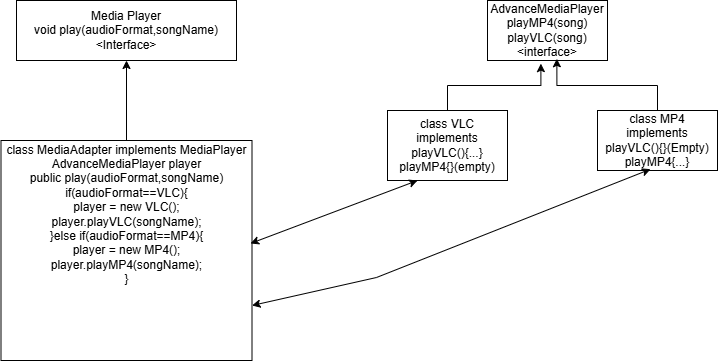

The diagram above was exported from draw.io. Its source (the exported page's mxGraphModel, read from the mxfile embedded in the PNG):
<mxGraphModel dx="848" dy="519" grid="1" gridSize="10" guides="1" tooltips="1" connect="1" arrows="1" fold="1" page="1" pageScale="1" pageWidth="827" pageHeight="1169" math="0" shadow="0">
  <root>
    <mxCell id="0" />
    <mxCell id="1" parent="0" />
    <mxCell id="mFxm1sEidIurj1LdUHIv-1" value="Media Player&lt;div&gt;void play(audioFormat,songName)&lt;/div&gt;&lt;div&gt;&amp;lt;Interface&amp;gt;&lt;/div&gt;" style="rounded=0;whiteSpace=wrap;html=1;" vertex="1" parent="1">
      <mxGeometry x="49" y="50" width="220" height="60" as="geometry" />
    </mxCell>
    <mxCell id="mFxm1sEidIurj1LdUHIv-2" value="AdvanceMediaPlayer&lt;div&gt;playMP4(song)&lt;/div&gt;&lt;div&gt;playVLC(song)&lt;/div&gt;&lt;div&gt;&amp;lt;interface&amp;gt;&lt;/div&gt;" style="rounded=0;whiteSpace=wrap;html=1;" vertex="1" parent="1">
      <mxGeometry x="520" y="50" width="120" height="60" as="geometry" />
    </mxCell>
    <mxCell id="mFxm1sEidIurj1LdUHIv-3" value="class VLC implements&lt;div&gt;playVLC(){...}&lt;/div&gt;&lt;div&gt;playMP4{}(empty)&lt;/div&gt;" style="rounded=0;whiteSpace=wrap;html=1;" vertex="1" parent="1">
      <mxGeometry x="420" y="160" width="120" height="70" as="geometry" />
    </mxCell>
    <mxCell id="mFxm1sEidIurj1LdUHIv-5" style="edgeStyle=orthogonalEdgeStyle;rounded=0;orthogonalLoop=1;jettySize=auto;html=1;exitX=0.5;exitY=0;exitDx=0;exitDy=0;entryX=0.445;entryY=1.052;entryDx=0;entryDy=0;entryPerimeter=0;" edge="1" parent="1" source="mFxm1sEidIurj1LdUHIv-3" target="mFxm1sEidIurj1LdUHIv-2">
      <mxGeometry relative="1" as="geometry" />
    </mxCell>
    <mxCell id="mFxm1sEidIurj1LdUHIv-6" value="class MP4 implements&lt;div style=&quot;--un-translate-z: 0; --un-pan-x: ; --un-pan-y: ; --un-pinch-zoom: ; --un-scroll-snap-strictness: proximity; --un-ordinal: ; --un-slashed-zero: ; --un-numeric-figure: ; --un-numeric-spacing: ; --un-numeric-fraction: ; --un-border-spacing-x: 0; --un-border-spacing-y: 0; --un-ring-offset-shadow: 0 0 rgb(0 0 0 / 0); --un-ring-shadow: 0 0 rgb(0 0 0 / 0); --un-shadow-inset: ; --un-shadow: 0 0 rgb(0 0 0 / 0); --un-ring-inset: ; --un-ring-offset-width: 0px; --un-ring-offset-color: #fff; --un-ring-width: 0px; --un-ring-color: rgb(147 197 253 / .5); --un-blur: ; --un-brightness: ; --un-contrast: ; --un-drop-shadow: ; --un-grayscale: ; --un-hue-rotate: ; --un-invert: ; --un-saturate: ; --un-sepia: ; --un-backdrop-blur: ; --un-backdrop-brightness: ; --un-backdrop-contrast: ; --un-backdrop-grayscale: ; --un-backdrop-hue-rotate: ; --un-backdrop-invert: ; --un-backdrop-opacity: ; --un-backdrop-saturate: ; --un-backdrop-sepia: ;&quot;&gt;playVLC(){}(Empty)&lt;/div&gt;&lt;div style=&quot;--un-translate-z: 0; --un-pan-x: ; --un-pan-y: ; --un-pinch-zoom: ; --un-scroll-snap-strictness: proximity; --un-ordinal: ; --un-slashed-zero: ; --un-numeric-figure: ; --un-numeric-spacing: ; --un-numeric-fraction: ; --un-border-spacing-x: 0; --un-border-spacing-y: 0; --un-ring-offset-shadow: 0 0 rgb(0 0 0 / 0); --un-ring-shadow: 0 0 rgb(0 0 0 / 0); --un-shadow-inset: ; --un-shadow: 0 0 rgb(0 0 0 / 0); --un-ring-inset: ; --un-ring-offset-width: 0px; --un-ring-offset-color: #fff; --un-ring-width: 0px; --un-ring-color: rgb(147 197 253 / .5); --un-blur: ; --un-brightness: ; --un-contrast: ; --un-drop-shadow: ; --un-grayscale: ; --un-hue-rotate: ; --un-invert: ; --un-saturate: ; --un-sepia: ; --un-backdrop-blur: ; --un-backdrop-brightness: ; --un-backdrop-contrast: ; --un-backdrop-grayscale: ; --un-backdrop-hue-rotate: ; --un-backdrop-invert: ; --un-backdrop-opacity: ; --un-backdrop-saturate: ; --un-backdrop-sepia: ;&quot;&gt;playMP4{...}&lt;/div&gt;" style="rounded=0;whiteSpace=wrap;html=1;" vertex="1" parent="1">
      <mxGeometry x="630" y="160" width="120" height="60" as="geometry" />
    </mxCell>
    <mxCell id="mFxm1sEidIurj1LdUHIv-8" style="edgeStyle=orthogonalEdgeStyle;rounded=0;orthogonalLoop=1;jettySize=auto;html=1;exitX=0.5;exitY=0;exitDx=0;exitDy=0;entryX=0.578;entryY=0.971;entryDx=0;entryDy=0;entryPerimeter=0;" edge="1" parent="1" source="mFxm1sEidIurj1LdUHIv-6" target="mFxm1sEidIurj1LdUHIv-2">
      <mxGeometry relative="1" as="geometry" />
    </mxCell>
    <mxCell id="mFxm1sEidIurj1LdUHIv-14" style="edgeStyle=orthogonalEdgeStyle;rounded=0;orthogonalLoop=1;jettySize=auto;html=1;exitX=0.5;exitY=0;exitDx=0;exitDy=0;entryX=0.5;entryY=1;entryDx=0;entryDy=0;" edge="1" parent="1" source="mFxm1sEidIurj1LdUHIv-9" target="mFxm1sEidIurj1LdUHIv-1">
      <mxGeometry relative="1" as="geometry" />
    </mxCell>
    <mxCell id="mFxm1sEidIurj1LdUHIv-9" value="class MediaAdapter implements MediaPlayer&lt;div&gt;AdvanceMediaPlayer player&lt;/div&gt;&lt;div&gt;public play(audioFormat,songName)&lt;/div&gt;&lt;div&gt;if(audioFormat==VLC){&lt;/div&gt;&lt;div&gt;&lt;div style=&quot;--un-translate-z: 0; --un-pan-x: ; --un-pan-y: ; --un-pinch-zoom: ; --un-scroll-snap-strictness: proximity; --un-ordinal: ; --un-slashed-zero: ; --un-numeric-figure: ; --un-numeric-spacing: ; --un-numeric-fraction: ; --un-border-spacing-x: 0; --un-border-spacing-y: 0; --un-ring-offset-shadow: 0 0 rgb(0 0 0 / 0); --un-ring-shadow: 0 0 rgb(0 0 0 / 0); --un-shadow-inset: ; --un-shadow: 0 0 rgb(0 0 0 / 0); --un-ring-inset: ; --un-ring-offset-width: 0px; --un-ring-offset-color: #fff; --un-ring-width: 0px; --un-ring-color: rgb(147 197 253 / .5); --un-blur: ; --un-brightness: ; --un-contrast: ; --un-drop-shadow: ; --un-grayscale: ; --un-hue-rotate: ; --un-invert: ; --un-saturate: ; --un-sepia: ; --un-backdrop-blur: ; --un-backdrop-brightness: ; --un-backdrop-contrast: ; --un-backdrop-grayscale: ; --un-backdrop-hue-rotate: ; --un-backdrop-invert: ; --un-backdrop-opacity: ; --un-backdrop-saturate: ; --un-backdrop-sepia: ;&quot;&gt;player = new VLC();&lt;/div&gt;&lt;div style=&quot;--un-translate-z: 0; --un-pan-x: ; --un-pan-y: ; --un-pinch-zoom: ; --un-scroll-snap-strictness: proximity; --un-ordinal: ; --un-slashed-zero: ; --un-numeric-figure: ; --un-numeric-spacing: ; --un-numeric-fraction: ; --un-border-spacing-x: 0; --un-border-spacing-y: 0; --un-ring-offset-shadow: 0 0 rgb(0 0 0 / 0); --un-ring-shadow: 0 0 rgb(0 0 0 / 0); --un-shadow-inset: ; --un-shadow: 0 0 rgb(0 0 0 / 0); --un-ring-inset: ; --un-ring-offset-width: 0px; --un-ring-offset-color: #fff; --un-ring-width: 0px; --un-ring-color: rgb(147 197 253 / .5); --un-blur: ; --un-brightness: ; --un-contrast: ; --un-drop-shadow: ; --un-grayscale: ; --un-hue-rotate: ; --un-invert: ; --un-saturate: ; --un-sepia: ; --un-backdrop-blur: ; --un-backdrop-brightness: ; --un-backdrop-contrast: ; --un-backdrop-grayscale: ; --un-backdrop-hue-rotate: ; --un-backdrop-invert: ; --un-backdrop-opacity: ; --un-backdrop-saturate: ; --un-backdrop-sepia: ;&quot;&gt;player.playVLC(songName);&lt;/div&gt;&lt;/div&gt;&lt;div&gt;&lt;span style=&quot;background-color: transparent; color: light-dark(rgb(0, 0, 0), rgb(255, 255, 255));&quot;&gt;}else if(audioFormat==MP4){&lt;/span&gt;&lt;/div&gt;&lt;div&gt;&lt;span style=&quot;background-color: transparent; color: light-dark(rgb(0, 0, 0), rgb(255, 255, 255));&quot;&gt;player = new MP4();&lt;/span&gt;&lt;/div&gt;&lt;div&gt;&lt;span style=&quot;background-color: transparent; color: light-dark(rgb(0, 0, 0), rgb(255, 255, 255));&quot;&gt;player.playMP4(songName);&lt;/span&gt;&lt;/div&gt;&lt;div&gt;&lt;span style=&quot;background-color: transparent; color: light-dark(rgb(0, 0, 0), rgb(255, 255, 255));&quot;&gt;}&lt;/span&gt;&lt;/div&gt;&lt;div&gt;&lt;span style=&quot;background-color: transparent; color: light-dark(rgb(0, 0, 0), rgb(255, 255, 255));&quot;&gt;&lt;br&gt;&lt;/span&gt;&lt;/div&gt;&lt;div&gt;&lt;br&gt;&lt;/div&gt;&lt;div&gt;&lt;br&gt;&lt;/div&gt;&lt;div&gt;&amp;nbsp;&lt;br&gt;&lt;div&gt;&lt;div&gt;&lt;br&gt;&lt;/div&gt;&lt;/div&gt;&lt;/div&gt;" style="rounded=0;whiteSpace=wrap;html=1;" vertex="1" parent="1">
      <mxGeometry x="33.5" y="190" width="251" height="220" as="geometry" />
    </mxCell>
    <mxCell id="mFxm1sEidIurj1LdUHIv-17" value="" style="endArrow=classic;startArrow=classic;html=1;rounded=0;entryX=0.25;entryY=1;entryDx=0;entryDy=0;exitX=0.994;exitY=0.468;exitDx=0;exitDy=0;exitPerimeter=0;" edge="1" parent="1" source="mFxm1sEidIurj1LdUHIv-9" target="mFxm1sEidIurj1LdUHIv-3">
      <mxGeometry width="50" height="50" relative="1" as="geometry">
        <mxPoint x="390" y="300" as="sourcePoint" />
        <mxPoint x="440" y="250" as="targetPoint" />
      </mxGeometry>
    </mxCell>
    <mxCell id="mFxm1sEidIurj1LdUHIv-20" value="" style="endArrow=classic;startArrow=classic;html=1;rounded=0;entryX=0.442;entryY=0.978;entryDx=0;entryDy=0;entryPerimeter=0;exitX=1;exitY=0.75;exitDx=0;exitDy=0;" edge="1" parent="1" source="mFxm1sEidIurj1LdUHIv-9" target="mFxm1sEidIurj1LdUHIv-6">
      <mxGeometry width="50" height="50" relative="1" as="geometry">
        <mxPoint x="389" y="347" as="sourcePoint" />
        <mxPoint x="439" y="297" as="targetPoint" />
        <Array as="points">
          <mxPoint x="409" y="327" />
        </Array>
      </mxGeometry>
    </mxCell>
  </root>
</mxGraphModel>